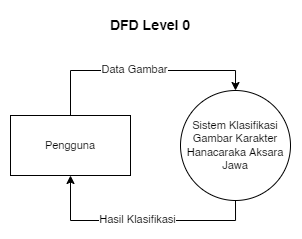

The diagram above was exported from draw.io. Its source (the exported page's mxGraphModel, read from the mxfile embedded in the PNG):
<mxGraphModel dx="688" dy="394" grid="1" gridSize="10" guides="1" tooltips="1" connect="1" arrows="1" fold="1" page="1" pageScale="1" pageWidth="850" pageHeight="1100" math="0" shadow="0">
  <root>
    <mxCell id="0" />
    <mxCell id="1" parent="0" />
    <mxCell id="XK5ssk4HmQG3H2_RyxwE-6" style="edgeStyle=orthogonalEdgeStyle;rounded=0;orthogonalLoop=1;jettySize=auto;html=1;exitX=0.5;exitY=1;exitDx=0;exitDy=0;entryX=0.5;entryY=1;entryDx=0;entryDy=0;fontSize=11;" edge="1" parent="1" source="XK5ssk4HmQG3H2_RyxwE-1" target="XK5ssk4HmQG3H2_RyxwE-3">
      <mxGeometry relative="1" as="geometry" />
    </mxCell>
    <mxCell id="XK5ssk4HmQG3H2_RyxwE-8" value="Hasil Klasifikasi" style="edgeLabel;html=1;align=center;verticalAlign=middle;resizable=0;points=[];fontSize=11;" vertex="1" connectable="0" parent="XK5ssk4HmQG3H2_RyxwE-6">
      <mxGeometry x="0.0322" y="-1" relative="1" as="geometry">
        <mxPoint as="offset" />
      </mxGeometry>
    </mxCell>
    <mxCell id="XK5ssk4HmQG3H2_RyxwE-1" value="&lt;font style=&quot;font-size: 11px;&quot;&gt;Sistem Klasifikasi Gambar Karakter Hanacaraka Aksara Jawa&lt;/font&gt;" style="ellipse;whiteSpace=wrap;html=1;aspect=fixed;fontSize=11;" vertex="1" parent="1">
      <mxGeometry x="460" y="240" width="110" height="110" as="geometry" />
    </mxCell>
    <mxCell id="XK5ssk4HmQG3H2_RyxwE-5" style="edgeStyle=orthogonalEdgeStyle;rounded=0;orthogonalLoop=1;jettySize=auto;html=1;entryX=0.5;entryY=0;entryDx=0;entryDy=0;fontSize=11;exitX=0.5;exitY=0;exitDx=0;exitDy=0;" edge="1" parent="1" source="XK5ssk4HmQG3H2_RyxwE-3" target="XK5ssk4HmQG3H2_RyxwE-1">
      <mxGeometry relative="1" as="geometry">
        <Array as="points">
          <mxPoint x="350" y="220" />
          <mxPoint x="515" y="220" />
        </Array>
      </mxGeometry>
    </mxCell>
    <mxCell id="XK5ssk4HmQG3H2_RyxwE-7" value="Data Gambar" style="edgeLabel;html=1;align=center;verticalAlign=middle;resizable=0;points=[];fontSize=11;" vertex="1" connectable="0" parent="XK5ssk4HmQG3H2_RyxwE-5">
      <mxGeometry x="-0.0609" y="1" relative="1" as="geometry">
        <mxPoint as="offset" />
      </mxGeometry>
    </mxCell>
    <mxCell id="XK5ssk4HmQG3H2_RyxwE-3" value="Pengguna" style="rounded=0;whiteSpace=wrap;html=1;fontSize=11;" vertex="1" parent="1">
      <mxGeometry x="290" y="265" width="120" height="60" as="geometry" />
    </mxCell>
    <mxCell id="XK5ssk4HmQG3H2_RyxwE-9" value="DFD Level 0" style="text;html=1;strokeColor=none;fillColor=none;align=center;verticalAlign=middle;whiteSpace=wrap;rounded=0;fontSize=14;fontStyle=1" vertex="1" parent="1">
      <mxGeometry x="380" y="160" width="100" height="30" as="geometry" />
    </mxCell>
  </root>
</mxGraphModel>